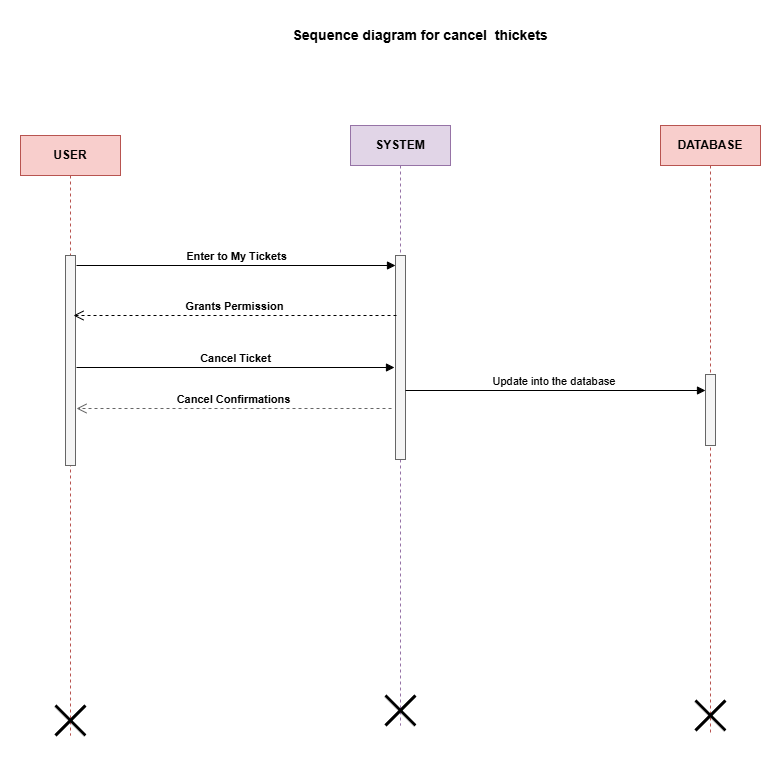

The diagram above was exported from draw.io. Its source (the exported page's mxGraphModel, read from the mxfile embedded in the PNG):
<mxGraphModel dx="1434" dy="1218" grid="0" gridSize="10" guides="1" tooltips="1" connect="1" arrows="1" fold="1" page="0" pageScale="1" pageWidth="827" pageHeight="1169" math="0" shadow="0">
  <root>
    <mxCell id="0" />
    <mxCell id="1" parent="0" />
    <mxCell id="Tnt69tp0b_xxbH2l4ARk-1" value="&lt;b&gt;USER&lt;/b&gt;" style="shape=umlLifeline;perimeter=lifelinePerimeter;whiteSpace=wrap;html=1;container=1;dropTarget=0;collapsible=0;recursiveResize=0;outlineConnect=0;portConstraint=eastwest;newEdgeStyle={&quot;curved&quot;:0,&quot;rounded&quot;:0};fillColor=#f8cecc;strokeColor=#b85450;" parent="1" vertex="1">
      <mxGeometry x="20" y="20" width="100" height="600" as="geometry" />
    </mxCell>
    <mxCell id="Tnt69tp0b_xxbH2l4ARk-4" value="" style="html=1;points=[[0,0,0,0,5],[0,1,0,0,-5],[1,0,0,0,5],[1,1,0,0,-5]];perimeter=orthogonalPerimeter;outlineConnect=0;targetShapes=umlLifeline;portConstraint=eastwest;newEdgeStyle={&quot;curved&quot;:0,&quot;rounded&quot;:0};fillColor=#f5f5f5;fontColor=#333333;strokeColor=#666666;" parent="Tnt69tp0b_xxbH2l4ARk-1" vertex="1">
      <mxGeometry x="45" y="120" width="10" height="210" as="geometry" />
    </mxCell>
    <mxCell id="Tnt69tp0b_xxbH2l4ARk-19" value="" style="shape=umlDestroy;whiteSpace=wrap;html=1;strokeWidth=3;targetShapes=umlLifeline;" parent="Tnt69tp0b_xxbH2l4ARk-1" vertex="1">
      <mxGeometry x="35" y="570" width="30" height="30" as="geometry" />
    </mxCell>
    <mxCell id="Tnt69tp0b_xxbH2l4ARk-2" value="&lt;b&gt;SYSTEM&lt;/b&gt;" style="shape=umlLifeline;perimeter=lifelinePerimeter;whiteSpace=wrap;html=1;container=1;dropTarget=0;collapsible=0;recursiveResize=0;outlineConnect=0;portConstraint=eastwest;newEdgeStyle={&quot;curved&quot;:0,&quot;rounded&quot;:0};fillColor=#e1d5e7;strokeColor=#9673a6;" parent="1" vertex="1">
      <mxGeometry x="350" y="10" width="100" height="600" as="geometry" />
    </mxCell>
    <mxCell id="Tnt69tp0b_xxbH2l4ARk-7" value="" style="html=1;points=[[0,0,0,0,5],[0,1,0,0,-5],[1,0,0,0,5],[1,1,0,0,-5]];perimeter=orthogonalPerimeter;outlineConnect=0;targetShapes=umlLifeline;portConstraint=eastwest;newEdgeStyle={&quot;curved&quot;:0,&quot;rounded&quot;:0};fillColor=#f5f5f5;fontColor=#333333;strokeColor=#666666;" parent="Tnt69tp0b_xxbH2l4ARk-2" vertex="1">
      <mxGeometry x="45" y="130" width="10" height="204" as="geometry" />
    </mxCell>
    <mxCell id="Tnt69tp0b_xxbH2l4ARk-20" value="" style="shape=umlDestroy;whiteSpace=wrap;html=1;strokeWidth=3;targetShapes=umlLifeline;" parent="Tnt69tp0b_xxbH2l4ARk-2" vertex="1">
      <mxGeometry x="35" y="570" width="30" height="30" as="geometry" />
    </mxCell>
    <mxCell id="Tnt69tp0b_xxbH2l4ARk-3" value="&lt;b&gt;DATABASE&lt;/b&gt;" style="shape=umlLifeline;perimeter=lifelinePerimeter;whiteSpace=wrap;html=1;container=1;dropTarget=0;collapsible=0;recursiveResize=0;outlineConnect=0;portConstraint=eastwest;newEdgeStyle={&quot;curved&quot;:0,&quot;rounded&quot;:0};fillColor=#f8cecc;strokeColor=#b85450;" parent="1" vertex="1">
      <mxGeometry x="660" y="10" width="100" height="610" as="geometry" />
    </mxCell>
    <mxCell id="Tnt69tp0b_xxbH2l4ARk-14" value="" style="html=1;points=[[0,0,0,0,5],[0,1,0,0,-5],[1,0,0,0,5],[1,1,0,0,-5]];perimeter=orthogonalPerimeter;outlineConnect=0;targetShapes=umlLifeline;portConstraint=eastwest;newEdgeStyle={&quot;curved&quot;:0,&quot;rounded&quot;:0};fillColor=#f5f5f5;fontColor=#333333;strokeColor=#666666;" parent="Tnt69tp0b_xxbH2l4ARk-3" vertex="1">
      <mxGeometry x="45" y="249" width="10" height="71" as="geometry" />
    </mxCell>
    <mxCell id="Tnt69tp0b_xxbH2l4ARk-21" value="" style="shape=umlDestroy;whiteSpace=wrap;html=1;strokeWidth=3;targetShapes=umlLifeline;" parent="Tnt69tp0b_xxbH2l4ARk-3" vertex="1">
      <mxGeometry x="35" y="575" width="30" height="30" as="geometry" />
    </mxCell>
    <mxCell id="Tnt69tp0b_xxbH2l4ARk-5" value="&lt;b&gt;Enter to My Tickets&lt;/b&gt;" style="html=1;verticalAlign=bottom;endArrow=block;curved=0;rounded=0;" parent="1" target="Tnt69tp0b_xxbH2l4ARk-7" edge="1">
      <mxGeometry width="80" relative="1" as="geometry">
        <mxPoint x="76" y="150" as="sourcePoint" />
        <mxPoint x="400" y="150" as="targetPoint" />
      </mxGeometry>
    </mxCell>
    <mxCell id="Tnt69tp0b_xxbH2l4ARk-6" value="&lt;b&gt;Grants Permission&lt;/b&gt;" style="html=1;verticalAlign=bottom;endArrow=open;dashed=1;endSize=8;curved=0;rounded=0;" parent="1" edge="1">
      <mxGeometry relative="1" as="geometry">
        <mxPoint x="396" y="200" as="sourcePoint" />
        <mxPoint x="73" y="200" as="targetPoint" />
      </mxGeometry>
    </mxCell>
    <mxCell id="Tnt69tp0b_xxbH2l4ARk-9" value="&lt;b&gt;Cancel Ticket&lt;/b&gt;" style="html=1;verticalAlign=bottom;endArrow=block;curved=0;rounded=0;" parent="1" edge="1">
      <mxGeometry width="80" relative="1" as="geometry">
        <mxPoint x="76" y="252" as="sourcePoint" />
        <mxPoint x="394" y="252" as="targetPoint" />
      </mxGeometry>
    </mxCell>
    <mxCell id="Tnt69tp0b_xxbH2l4ARk-18" value="&lt;b&gt;Cancel Confirmations&lt;/b&gt;" style="html=1;verticalAlign=bottom;endArrow=open;dashed=1;endSize=8;curved=0;rounded=0;fillColor=#f5f5f5;strokeColor=#666666;" parent="1" edge="1">
      <mxGeometry relative="1" as="geometry">
        <mxPoint x="391" y="293" as="sourcePoint" />
        <mxPoint x="76" y="293" as="targetPoint" />
      </mxGeometry>
    </mxCell>
    <mxCell id="djA19qL0JTiBYb7idcO4-1" value="&lt;span style=&quot;color: rgba(0, 0, 0, 0); font-family: monospace; font-size: 0px; text-align: start; text-wrap-mode: nowrap;&quot;&gt;%3CmxGraphModel%3E%3Croot%3E%3CmxCell%20id%3D%220%22%2F%3E%3CmxCell%20id%3D%221%22%20parent%3D%220%22%2F%3E%3CmxCell%20id%3D%222%22%20value%3D%22%26lt%3Bb%26gt%3B%26lt%3Bfont%20style%3D%26quot%3Bfont-size%3A%2014px%3B%26quot%3B%26gt%3BSequence%20diagram%20for%20view%20thickets%26amp%3Bnbsp%3B%26lt%3B%2Ffont%26gt%3B%26lt%3B%2Fb%26gt%3B%22%20style%3D%22text%3Bhtml%3D1%3Balign%3Dcenter%3BverticalAlign%3Dmiddle%3BwhiteSpace%3Dwrap%3Brounded%3D0%3B%22%20vertex%3D%221%22%20parent%3D%221%22%3E%3CmxGeometry%20x%3D%22248%22%20y%3D%22-105%22%20width%3D%22328%22%20height%3D%2230%22%20as%3D%22geometry%22%2F%3E%3C%2FmxCell%3E%3C%2Froot%3E%3C%2FmxGraphModel%3E&lt;/span&gt;" style="text;html=1;align=center;verticalAlign=middle;whiteSpace=wrap;rounded=0;" parent="1" vertex="1">
      <mxGeometry x="348" y="-89" width="60" height="30" as="geometry" />
    </mxCell>
    <mxCell id="djA19qL0JTiBYb7idcO4-2" value="&lt;b&gt;&lt;font style=&quot;font-size: 14px;&quot;&gt;Sequence diagram for cancel&amp;nbsp; thickets&amp;nbsp;&lt;/font&gt;&lt;/b&gt;" style="text;html=1;align=center;verticalAlign=middle;whiteSpace=wrap;rounded=0;" parent="1" vertex="1">
      <mxGeometry x="258" y="-95" width="328" height="30" as="geometry" />
    </mxCell>
    <mxCell id="QZkmGPrdifindd2UaPTy-1" value="Update into the database&amp;nbsp;" style="html=1;verticalAlign=bottom;endArrow=block;curved=0;rounded=0;" edge="1" parent="1">
      <mxGeometry width="80" relative="1" as="geometry">
        <mxPoint x="405" y="275" as="sourcePoint" />
        <mxPoint x="705" y="275" as="targetPoint" />
      </mxGeometry>
    </mxCell>
  </root>
</mxGraphModel>